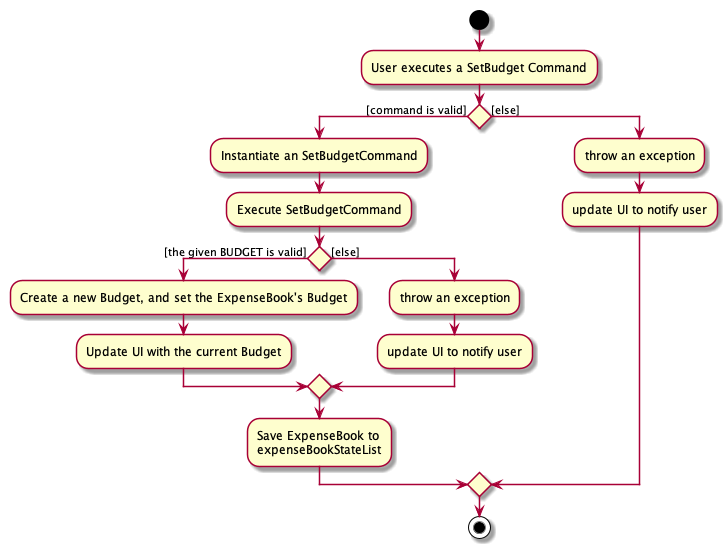

The diagram above was rendered by PlantUML. Its source (embedded in the PNG):
@startuml
start
:User executes a SetBudget Command;


if () then ([command is valid])
    :Instantiate an SetBudgetCommand;
    :Execute SetBudgetCommand;
    if () then ([the given BUDGET is valid])
        :Create a new Budget, and set the ExpenseBook's Budget;
        :Update UI with the current Budget;
    else ([else])
        :throw an exception;
        :update UI to notify user;
    endif
    :Save ExpenseBook to
    expenseBookStateList;
else ([else])
    :throw an exception;
    :update UI to notify user;
endif
stop
@enduml